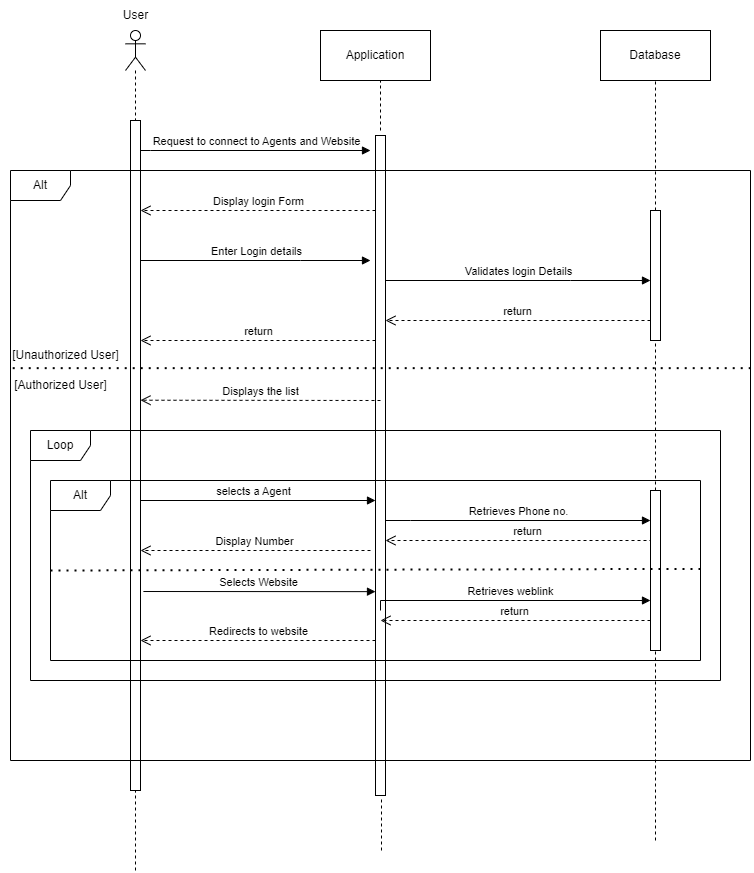

The diagram above was exported from draw.io. Its source (the exported page's mxGraphModel, read from the mxfile embedded in the PNG):
<mxGraphModel dx="1519" dy="726" grid="1" gridSize="10" guides="1" tooltips="1" connect="1" arrows="1" fold="1" page="1" pageScale="1" pageWidth="850" pageHeight="1100" math="0" shadow="0">
  <root>
    <mxCell id="0" />
    <mxCell id="1" parent="0" />
    <mxCell id="0HbMZ8LQih9Or5JWbZt9-7" value="" style="html=1;points=[];perimeter=orthogonalPerimeter;outlineConnect=0;targetShapes=umlLifeline;portConstraint=eastwest;newEdgeStyle={&quot;edgeStyle&quot;:&quot;elbowEdgeStyle&quot;,&quot;elbow&quot;:&quot;vertical&quot;,&quot;curved&quot;:0,&quot;rounded&quot;:0};" vertex="1" parent="1">
      <mxGeometry x="190" y="160" width="10" height="670" as="geometry" />
    </mxCell>
    <mxCell id="0HbMZ8LQih9Or5JWbZt9-8" value="" style="shape=umlLifeline;perimeter=lifelinePerimeter;whiteSpace=wrap;html=1;container=1;dropTarget=0;collapsible=0;recursiveResize=0;outlineConnect=0;portConstraint=eastwest;newEdgeStyle={&quot;edgeStyle&quot;:&quot;elbowEdgeStyle&quot;,&quot;elbow&quot;:&quot;vertical&quot;,&quot;curved&quot;:0,&quot;rounded&quot;:0};participant=umlActor;" vertex="1" parent="1">
      <mxGeometry x="185" y="70" width="20" height="90" as="geometry" />
    </mxCell>
    <mxCell id="0HbMZ8LQih9Or5JWbZt9-9" value="Application" style="html=1;whiteSpace=wrap;" vertex="1" parent="1">
      <mxGeometry x="380" y="70" width="110" height="50" as="geometry" />
    </mxCell>
    <mxCell id="0HbMZ8LQih9Or5JWbZt9-10" value="Database" style="html=1;whiteSpace=wrap;" vertex="1" parent="1">
      <mxGeometry x="660" y="70" width="110" height="50" as="geometry" />
    </mxCell>
    <mxCell id="0HbMZ8LQih9Or5JWbZt9-11" value="" style="html=1;points=[];perimeter=orthogonalPerimeter;outlineConnect=0;targetShapes=umlLifeline;portConstraint=eastwest;newEdgeStyle={&quot;edgeStyle&quot;:&quot;elbowEdgeStyle&quot;,&quot;elbow&quot;:&quot;vertical&quot;,&quot;curved&quot;:0,&quot;rounded&quot;:0};" vertex="1" parent="1">
      <mxGeometry x="435" y="175" width="10" height="660" as="geometry" />
    </mxCell>
    <mxCell id="0HbMZ8LQih9Or5JWbZt9-12" value="" style="html=1;points=[];perimeter=orthogonalPerimeter;outlineConnect=0;targetShapes=umlLifeline;portConstraint=eastwest;newEdgeStyle={&quot;edgeStyle&quot;:&quot;elbowEdgeStyle&quot;,&quot;elbow&quot;:&quot;vertical&quot;,&quot;curved&quot;:0,&quot;rounded&quot;:0};" vertex="1" parent="1">
      <mxGeometry x="710" y="250" width="10" height="130" as="geometry" />
    </mxCell>
    <mxCell id="0HbMZ8LQih9Or5JWbZt9-20" value="" style="endArrow=none;dashed=1;html=1;rounded=0;" edge="1" parent="1">
      <mxGeometry width="50" height="50" relative="1" as="geometry">
        <mxPoint x="440" y="170" as="sourcePoint" />
        <mxPoint x="440" y="120" as="targetPoint" />
      </mxGeometry>
    </mxCell>
    <mxCell id="0HbMZ8LQih9Or5JWbZt9-22" value="Request to connect to Agents and Website" style="html=1;verticalAlign=bottom;endArrow=block;edgeStyle=elbowEdgeStyle;elbow=vertical;curved=0;rounded=0;" edge="1" parent="1" source="0HbMZ8LQih9Or5JWbZt9-7">
      <mxGeometry width="80" relative="1" as="geometry">
        <mxPoint x="480" y="470" as="sourcePoint" />
        <mxPoint x="430" y="190" as="targetPoint" />
        <Array as="points">
          <mxPoint x="210" y="190" />
        </Array>
      </mxGeometry>
    </mxCell>
    <mxCell id="0HbMZ8LQih9Or5JWbZt9-24" value="Alt" style="shape=umlFrame;whiteSpace=wrap;html=1;pointerEvents=0;" vertex="1" parent="1">
      <mxGeometry x="70" y="210" width="740" height="590" as="geometry" />
    </mxCell>
    <mxCell id="0HbMZ8LQih9Or5JWbZt9-31" value="Enter Login details" style="html=1;verticalAlign=bottom;endArrow=block;edgeStyle=elbowEdgeStyle;elbow=vertical;curved=0;rounded=0;" edge="1" parent="1" source="0HbMZ8LQih9Or5JWbZt9-7">
      <mxGeometry width="80" relative="1" as="geometry">
        <mxPoint x="510" y="480" as="sourcePoint" />
        <mxPoint x="430" y="300" as="targetPoint" />
        <Array as="points">
          <mxPoint x="360" y="300" />
          <mxPoint x="370" y="290" />
        </Array>
      </mxGeometry>
    </mxCell>
    <mxCell id="0HbMZ8LQih9Or5JWbZt9-32" value="Display login Form" style="html=1;verticalAlign=bottom;endArrow=open;dashed=1;endSize=8;edgeStyle=elbowEdgeStyle;elbow=vertical;curved=0;rounded=0;" edge="1" parent="1" source="0HbMZ8LQih9Or5JWbZt9-11" target="0HbMZ8LQih9Or5JWbZt9-7">
      <mxGeometry relative="1" as="geometry">
        <mxPoint x="570" y="470" as="sourcePoint" />
        <mxPoint x="510" y="480" as="targetPoint" />
        <Array as="points">
          <mxPoint x="320" y="250" />
          <mxPoint x="340" y="250" />
          <mxPoint x="420" y="470" />
        </Array>
      </mxGeometry>
    </mxCell>
    <mxCell id="0HbMZ8LQih9Or5JWbZt9-33" value="Validates login Details" style="html=1;verticalAlign=bottom;endArrow=block;edgeStyle=elbowEdgeStyle;elbow=vertical;curved=0;rounded=0;" edge="1" parent="1" source="0HbMZ8LQih9Or5JWbZt9-11" target="0HbMZ8LQih9Or5JWbZt9-12">
      <mxGeometry width="80" relative="1" as="geometry">
        <mxPoint x="510" y="480" as="sourcePoint" />
        <mxPoint x="590" y="490" as="targetPoint" />
        <Array as="points">
          <mxPoint x="630" y="320" />
          <mxPoint x="550" y="300" />
        </Array>
      </mxGeometry>
    </mxCell>
    <mxCell id="0HbMZ8LQih9Or5JWbZt9-34" value="return" style="html=1;verticalAlign=bottom;endArrow=open;dashed=1;endSize=8;edgeStyle=elbowEdgeStyle;elbow=vertical;curved=0;rounded=0;" edge="1" parent="1" source="0HbMZ8LQih9Or5JWbZt9-12" target="0HbMZ8LQih9Or5JWbZt9-11">
      <mxGeometry relative="1" as="geometry">
        <mxPoint x="590" y="480" as="sourcePoint" />
        <mxPoint x="510" y="480" as="targetPoint" />
        <Array as="points">
          <mxPoint x="550" y="360" />
        </Array>
      </mxGeometry>
    </mxCell>
    <mxCell id="0HbMZ8LQih9Or5JWbZt9-35" value="" style="endArrow=none;dashed=1;html=1;dashPattern=1 3;strokeWidth=2;rounded=0;exitX=0.003;exitY=0.335;exitDx=0;exitDy=0;exitPerimeter=0;entryX=1.001;entryY=0.335;entryDx=0;entryDy=0;entryPerimeter=0;" edge="1" parent="1" source="0HbMZ8LQih9Or5JWbZt9-24" target="0HbMZ8LQih9Or5JWbZt9-24">
      <mxGeometry width="50" height="50" relative="1" as="geometry">
        <mxPoint x="530" y="500" as="sourcePoint" />
        <mxPoint x="580" y="450" as="targetPoint" />
      </mxGeometry>
    </mxCell>
    <mxCell id="0HbMZ8LQih9Or5JWbZt9-39" value="return" style="html=1;verticalAlign=bottom;endArrow=open;dashed=1;endSize=8;edgeStyle=elbowEdgeStyle;elbow=vertical;curved=0;rounded=0;" edge="1" parent="1" source="0HbMZ8LQih9Or5JWbZt9-11" target="0HbMZ8LQih9Or5JWbZt9-7">
      <mxGeometry relative="1" as="geometry">
        <mxPoint x="400" y="340" as="sourcePoint" />
        <mxPoint x="320" y="340" as="targetPoint" />
        <Array as="points">
          <mxPoint x="400" y="380" />
          <mxPoint x="370" y="390" />
        </Array>
      </mxGeometry>
    </mxCell>
    <mxCell id="0HbMZ8LQih9Or5JWbZt9-40" value="" style="html=1;points=[];perimeter=orthogonalPerimeter;outlineConnect=0;targetShapes=umlLifeline;portConstraint=eastwest;newEdgeStyle={&quot;edgeStyle&quot;:&quot;elbowEdgeStyle&quot;,&quot;elbow&quot;:&quot;vertical&quot;,&quot;curved&quot;:0,&quot;rounded&quot;:0};" vertex="1" parent="1">
      <mxGeometry x="710" y="530" width="10" height="160" as="geometry" />
    </mxCell>
    <mxCell id="0HbMZ8LQih9Or5JWbZt9-41" value="Loop" style="shape=umlFrame;whiteSpace=wrap;html=1;pointerEvents=0;" vertex="1" parent="1">
      <mxGeometry x="90" y="470" width="690" height="250" as="geometry" />
    </mxCell>
    <mxCell id="0HbMZ8LQih9Or5JWbZt9-43" value="Displays the list" style="html=1;verticalAlign=bottom;endArrow=open;dashed=1;endSize=8;edgeStyle=elbowEdgeStyle;elbow=vertical;curved=0;rounded=0;" edge="1" parent="1" target="0HbMZ8LQih9Or5JWbZt9-7">
      <mxGeometry relative="1" as="geometry">
        <mxPoint x="440" y="440" as="sourcePoint" />
        <mxPoint x="640" y="430" as="targetPoint" />
        <Array as="points" />
      </mxGeometry>
    </mxCell>
    <mxCell id="0HbMZ8LQih9Or5JWbZt9-44" value="Alt" style="shape=umlFrame;whiteSpace=wrap;html=1;pointerEvents=0;" vertex="1" parent="1">
      <mxGeometry x="110" y="520" width="650" height="180" as="geometry" />
    </mxCell>
    <mxCell id="0HbMZ8LQih9Or5JWbZt9-45" value="selects a Agent" style="html=1;verticalAlign=bottom;endArrow=block;edgeStyle=elbowEdgeStyle;elbow=vertical;curved=0;rounded=0;exitX=1;exitY=0.582;exitDx=0;exitDy=0;exitPerimeter=0;" edge="1" parent="1" source="0HbMZ8LQih9Or5JWbZt9-7" target="0HbMZ8LQih9Or5JWbZt9-11">
      <mxGeometry width="80" relative="1" as="geometry">
        <mxPoint x="260" y="580" as="sourcePoint" />
        <mxPoint x="340" y="580" as="targetPoint" />
        <Array as="points">
          <mxPoint x="380" y="540" />
          <mxPoint x="310" y="550" />
          <mxPoint x="200" y="580" />
        </Array>
      </mxGeometry>
    </mxCell>
    <mxCell id="0HbMZ8LQih9Or5JWbZt9-47" value="Retrieves Phone no." style="html=1;verticalAlign=bottom;endArrow=block;edgeStyle=elbowEdgeStyle;elbow=vertical;curved=0;rounded=0;" edge="1" target="0HbMZ8LQih9Or5JWbZt9-40" parent="1" source="0HbMZ8LQih9Or5JWbZt9-11">
      <mxGeometry relative="1" as="geometry">
        <mxPoint x="540" y="550" as="sourcePoint" />
        <mxPoint x="615" y="549.9999999999999" as="targetPoint" />
        <Array as="points">
          <mxPoint x="470" y="560" />
          <mxPoint x="640" y="570" />
          <mxPoint x="610" y="550" />
          <mxPoint x="440" y="550" />
        </Array>
      </mxGeometry>
    </mxCell>
    <mxCell id="0HbMZ8LQih9Or5JWbZt9-48" value="return" style="html=1;verticalAlign=bottom;endArrow=open;dashed=1;endSize=8;edgeStyle=elbowEdgeStyle;elbow=vertical;curved=0;rounded=0;" edge="1" parent="1" target="0HbMZ8LQih9Or5JWbZt9-11">
      <mxGeometry relative="1" as="geometry">
        <mxPoint x="530" y="600.14" as="targetPoint" />
        <mxPoint x="710" y="600" as="sourcePoint" />
        <Array as="points">
          <mxPoint x="490" y="580" />
          <mxPoint x="530" y="590" />
          <mxPoint x="710" y="600" />
        </Array>
      </mxGeometry>
    </mxCell>
    <mxCell id="0HbMZ8LQih9Or5JWbZt9-49" value="Display Number" style="html=1;verticalAlign=bottom;endArrow=open;dashed=1;endSize=8;edgeStyle=elbowEdgeStyle;elbow=vertical;curved=0;rounded=0;" edge="1" parent="1" target="0HbMZ8LQih9Or5JWbZt9-7">
      <mxGeometry relative="1" as="geometry">
        <mxPoint x="430" y="590" as="sourcePoint" />
        <mxPoint x="420" y="620" as="targetPoint" />
        <Array as="points">
          <mxPoint x="350" y="590" />
          <mxPoint x="430" y="620" />
        </Array>
      </mxGeometry>
    </mxCell>
    <mxCell id="0HbMZ8LQih9Or5JWbZt9-51" value="" style="endArrow=none;dashed=1;html=1;dashPattern=1 3;strokeWidth=2;rounded=0;entryX=1.002;entryY=0.491;entryDx=0;entryDy=0;entryPerimeter=0;exitX=0;exitY=0.5;exitDx=0;exitDy=0;exitPerimeter=0;" edge="1" parent="1" source="0HbMZ8LQih9Or5JWbZt9-44" target="0HbMZ8LQih9Or5JWbZt9-44">
      <mxGeometry width="50" height="50" relative="1" as="geometry">
        <mxPoint x="630" y="650" as="sourcePoint" />
        <mxPoint x="680" y="600" as="targetPoint" />
      </mxGeometry>
    </mxCell>
    <mxCell id="0HbMZ8LQih9Or5JWbZt9-53" value="Selects Website" style="html=1;verticalAlign=bottom;endArrow=block;edgeStyle=elbowEdgeStyle;elbow=vertical;curved=0;rounded=0;exitX=1.29;exitY=0.703;exitDx=0;exitDy=0;exitPerimeter=0;" edge="1" target="0HbMZ8LQih9Or5JWbZt9-11" parent="1" source="0HbMZ8LQih9Or5JWbZt9-7">
      <mxGeometry relative="1" as="geometry">
        <mxPoint x="280" y="630.14" as="sourcePoint" />
        <mxPoint x="355" y="630.1399999999999" as="targetPoint" />
      </mxGeometry>
    </mxCell>
    <mxCell id="0HbMZ8LQih9Or5JWbZt9-55" value="Redirects to website" style="html=1;verticalAlign=bottom;endArrow=open;dashed=1;endSize=8;edgeStyle=elbowEdgeStyle;elbow=vertical;curved=0;rounded=0;" edge="1" parent="1" source="0HbMZ8LQih9Or5JWbZt9-11" target="0HbMZ8LQih9Or5JWbZt9-7">
      <mxGeometry relative="1" as="geometry">
        <mxPoint x="440" y="630" as="sourcePoint" />
        <mxPoint x="360" y="630" as="targetPoint" />
        <Array as="points">
          <mxPoint x="390" y="680" />
          <mxPoint x="330" y="650" />
          <mxPoint x="430" y="630" />
        </Array>
      </mxGeometry>
    </mxCell>
    <mxCell id="0HbMZ8LQih9Or5JWbZt9-57" value="Retrieves weblink" style="html=1;verticalAlign=bottom;endArrow=block;edgeStyle=elbowEdgeStyle;elbow=vertical;curved=0;rounded=0;" edge="1" target="0HbMZ8LQih9Or5JWbZt9-40" parent="1">
      <mxGeometry relative="1" as="geometry">
        <mxPoint x="440" y="650" as="sourcePoint" />
        <mxPoint x="510" y="650.0833333333334" as="targetPoint" />
        <Array as="points">
          <mxPoint x="670" y="640" />
        </Array>
      </mxGeometry>
    </mxCell>
    <mxCell id="0HbMZ8LQih9Or5JWbZt9-58" value="return" style="html=1;verticalAlign=bottom;endArrow=open;dashed=1;endSize=8;edgeStyle=elbowEdgeStyle;elbow=vertical;curved=0;rounded=0;" edge="1" source="0HbMZ8LQih9Or5JWbZt9-40" parent="1">
      <mxGeometry relative="1" as="geometry">
        <mxPoint x="440" y="660" as="targetPoint" />
        <mxPoint x="510" y="670.0833333333334" as="sourcePoint" />
        <Array as="points">
          <mxPoint x="550" y="660" />
          <mxPoint x="540" y="660" />
          <mxPoint x="500" y="660" />
        </Array>
      </mxGeometry>
    </mxCell>
    <mxCell id="0HbMZ8LQih9Or5JWbZt9-59" value="[Unauthorized User]" style="text;html=1;align=center;verticalAlign=middle;resizable=0;points=[];autosize=1;strokeColor=none;fillColor=none;" vertex="1" parent="1">
      <mxGeometry x="60" y="380" width="130" height="30" as="geometry" />
    </mxCell>
    <mxCell id="0HbMZ8LQih9Or5JWbZt9-60" value="[Authorized User]" style="text;html=1;align=center;verticalAlign=middle;resizable=0;points=[];autosize=1;strokeColor=none;fillColor=none;" vertex="1" parent="1">
      <mxGeometry x="60" y="410" width="120" height="30" as="geometry" />
    </mxCell>
    <mxCell id="0HbMZ8LQih9Or5JWbZt9-61" value="User" style="text;html=1;align=center;verticalAlign=middle;resizable=0;points=[];autosize=1;strokeColor=none;fillColor=none;" vertex="1" parent="1">
      <mxGeometry x="170" y="40" width="50" height="30" as="geometry" />
    </mxCell>
    <mxCell id="0HbMZ8LQih9Or5JWbZt9-62" value="" style="endArrow=none;dashed=1;html=1;rounded=0;entryX=0.5;entryY=1;entryDx=0;entryDy=0;" edge="1" parent="1" source="0HbMZ8LQih9Or5JWbZt9-12" target="0HbMZ8LQih9Or5JWbZt9-10">
      <mxGeometry width="50" height="50" relative="1" as="geometry">
        <mxPoint x="690" y="190" as="sourcePoint" />
        <mxPoint x="740" y="140" as="targetPoint" />
      </mxGeometry>
    </mxCell>
    <mxCell id="0HbMZ8LQih9Or5JWbZt9-63" value="" style="endArrow=none;dashed=1;html=1;rounded=0;" edge="1" parent="1">
      <mxGeometry width="50" height="50" relative="1" as="geometry">
        <mxPoint x="715" y="530" as="sourcePoint" />
        <mxPoint x="715" y="380" as="targetPoint" />
      </mxGeometry>
    </mxCell>
    <mxCell id="0HbMZ8LQih9Or5JWbZt9-64" value="" style="endArrow=none;dashed=1;html=1;rounded=0;" edge="1" parent="1" target="0HbMZ8LQih9Or5JWbZt9-40">
      <mxGeometry width="50" height="50" relative="1" as="geometry">
        <mxPoint x="715" y="880" as="sourcePoint" />
        <mxPoint x="720" y="690" as="targetPoint" />
        <Array as="points">
          <mxPoint x="715" y="690" />
          <mxPoint x="720" y="690" />
        </Array>
      </mxGeometry>
    </mxCell>
    <mxCell id="0HbMZ8LQih9Or5JWbZt9-65" value="" style="endArrow=none;dashed=1;html=1;rounded=0;entryX=0.6;entryY=1.004;entryDx=0;entryDy=0;entryPerimeter=0;" edge="1" parent="1" target="0HbMZ8LQih9Or5JWbZt9-11">
      <mxGeometry width="50" height="50" relative="1" as="geometry">
        <mxPoint x="441" y="890" as="sourcePoint" />
        <mxPoint x="640" y="870" as="targetPoint" />
      </mxGeometry>
    </mxCell>
    <mxCell id="0HbMZ8LQih9Or5JWbZt9-66" value="" style="endArrow=none;dashed=1;html=1;rounded=0;" edge="1" parent="1" target="0HbMZ8LQih9Or5JWbZt9-7">
      <mxGeometry width="50" height="50" relative="1" as="geometry">
        <mxPoint x="195" y="910" as="sourcePoint" />
        <mxPoint x="640" y="870" as="targetPoint" />
      </mxGeometry>
    </mxCell>
  </root>
</mxGraphModel>